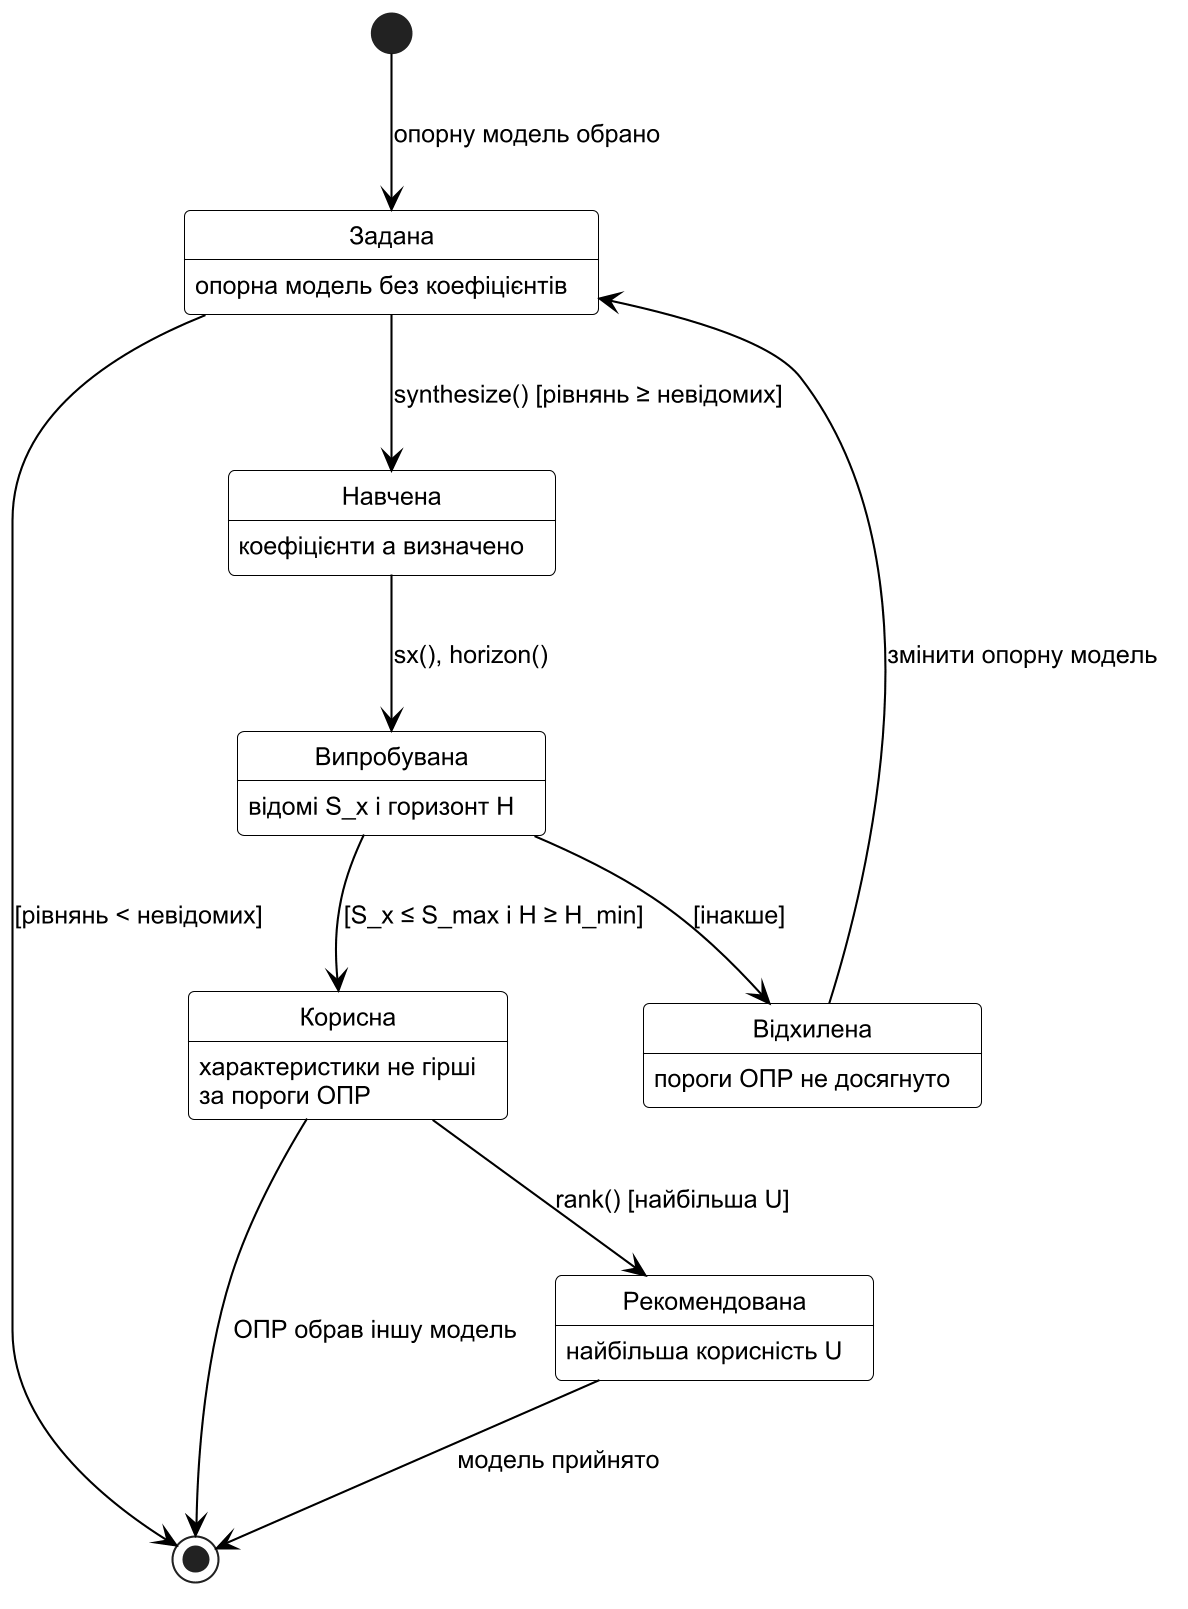

The diagram above was rendered by PlantUML. Its source (embedded in the PNG):
@startuml state
!include style.iuml
skinparam StateBackgroundColor white
skinparam StateBorderColor black

[*] --> Задана : опорну модель обрано
Задана : опорна модель без коефіцієнтів
Задана --> Навчена : synthesize() [рівнянь ≥ невідомих]
Задана --> [*] : [рівнянь < невідомих]
Навчена : коефіцієнти a визначено
Навчена --> Випробувана : sx(), horizon()
Випробувана : відомі S_x і горизонт H
Випробувана --> Корисна : [S_x ≤ S_max і H ≥ H_min]
Корисна : характеристики не гірші\nза пороги ОПР
Випробувана --> Відхилена : [інакше]
Відхилена : пороги ОПР не досягнуто
Відхилена --> Задана : змінити опорну модель
Корисна --> Рекомендована : rank() [найбільша U]
Рекомендована : найбільша корисність U
Корисна --> [*] : ОПР обрав іншу модель
Рекомендована --> [*] : модель прийнято
@enduml